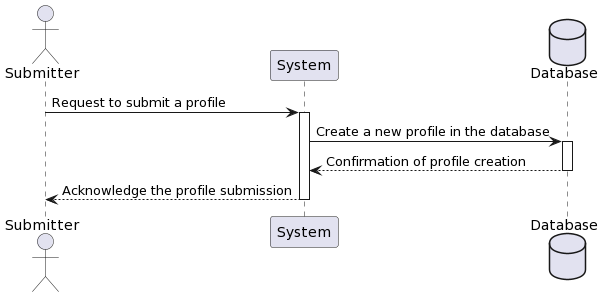

The diagram above was rendered by PlantUML. Its source (embedded in the PNG):
@startuml
actor Submitter 
participant System 
database Database 


Submitter -> System: Request to submit a profile
activate System
System -> Database: Create a new profile in the database
activate Database
Database --> System: Confirmation of profile creation
deactivate Database
System --> Submitter: Acknowledge the profile submission
deactivate System
@enduml